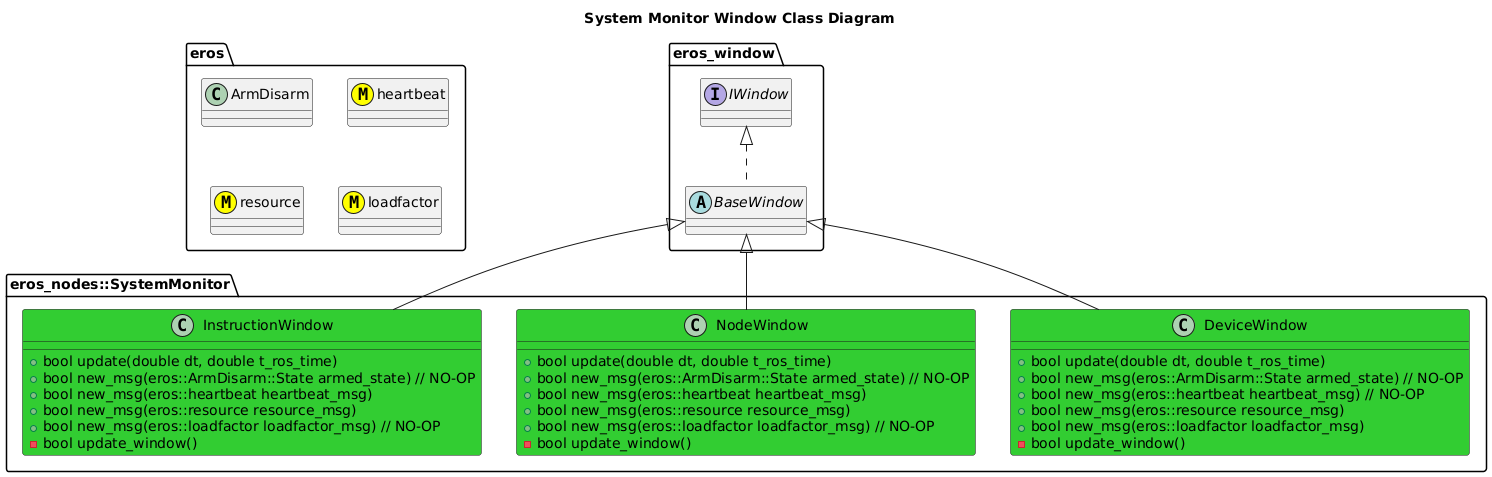

The diagram above was rendered by PlantUML. Its source (embedded in the PNG):
@startuml
title System Monitor Window Class Diagram
package eros {
    class ArmDisarm
    class heartbeat <<(M,#FFFF00)>>
    class resource <<(M,#FFFF00)>>
    class loadfactor <<(M,#FFFF00)>>
}
package eros_window {
    interface IWindow
    abstract BaseWindow
    IWindow <|.. BaseWindow
}
package eros_nodes::SystemMonitor {
    class DeviceWindow #LimeGreen {
        +bool update(double dt, double t_ros_time)
        +bool new_msg(eros::ArmDisarm::State armed_state) // NO-OP
        +bool new_msg(eros::heartbeat heartbeat_msg) // NO-OP
        +bool new_msg(eros::resource resource_msg)
        +bool new_msg(eros::loadfactor loadfactor_msg)
        -bool update_window()

    }
    BaseWindow <|-- DeviceWindow
    class NodeWindow #LimeGreen {
        +bool update(double dt, double t_ros_time)
        +bool new_msg(eros::ArmDisarm::State armed_state) // NO-OP
        +bool new_msg(eros::heartbeat heartbeat_msg)
        +bool new_msg(eros::resource resource_msg)
        +bool new_msg(eros::loadfactor loadfactor_msg) // NO-OP
        -bool update_window()
        
    }
    BaseWindow <|-- NodeWindow
    class InstructionWindow #LimeGreen {
        +bool update(double dt, double t_ros_time)
        +bool new_msg(eros::ArmDisarm::State armed_state) // NO-OP
        +bool new_msg(eros::heartbeat heartbeat_msg)
        +bool new_msg(eros::resource resource_msg)
        +bool new_msg(eros::loadfactor loadfactor_msg) // NO-OP
        -bool update_window()
        
    }
    BaseWindow <|-- InstructionWindow
}
@enduml